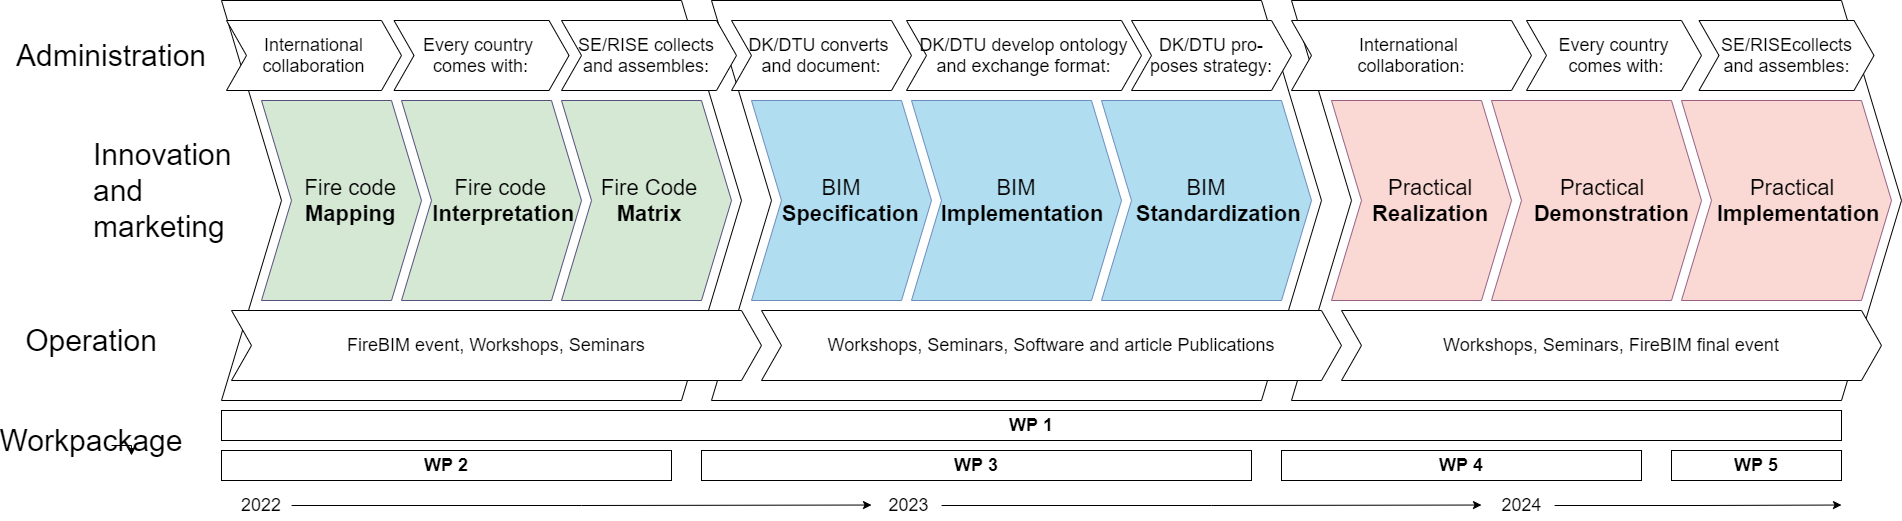

The diagram above was exported from draw.io. Its source (the exported page's mxGraphModel, read from the mxfile embedded in the PNG):
<mxGraphModel dx="2523" dy="829" grid="1" gridSize="10" guides="1" tooltips="1" connect="1" arrows="1" fold="1" page="1" pageScale="1" pageWidth="850" pageHeight="1100" math="0" shadow="0">
  <root>
    <mxCell id="0" />
    <mxCell id="1" parent="0" />
    <mxCell id="LbvQtDSeulyC5G_0_8Kj-1" value="" style="shape=step;perimeter=stepPerimeter;whiteSpace=wrap;html=1;fixedSize=1;size=60;" parent="1" vertex="1">
      <mxGeometry x="60" y="170" width="520" height="400" as="geometry" />
    </mxCell>
    <mxCell id="LbvQtDSeulyC5G_0_8Kj-3" value="&lt;div style=&quot;font-size: 22px&quot;&gt;&lt;span&gt;&amp;nbsp; &amp;nbsp; &amp;nbsp; Fire code&amp;nbsp; &amp;nbsp; &amp;nbsp; &amp;nbsp;&lt;b&gt;Mapping&lt;/b&gt;&lt;/span&gt;&lt;/div&gt;" style="shape=step;perimeter=stepPerimeter;whiteSpace=wrap;html=1;fixedSize=1;size=30;align=center;fillColor=#D5E8D4;strokeColor=#56517e;" parent="1" vertex="1">
      <mxGeometry x="100" y="270" width="160" height="200" as="geometry" />
    </mxCell>
    <mxCell id="LbvQtDSeulyC5G_0_8Kj-4" value="&lt;font style=&quot;font-size: 22px&quot;&gt;&amp;nbsp; &amp;nbsp; &amp;nbsp; &amp;nbsp; Fire code&amp;nbsp; &amp;nbsp; &amp;nbsp; &amp;nbsp; &amp;nbsp;&amp;nbsp;&lt;b&gt;Interpretation&lt;/b&gt;&lt;/font&gt;" style="shape=step;perimeter=stepPerimeter;whiteSpace=wrap;html=1;fixedSize=1;size=30;fillColor=#D5E8D4;strokeColor=#56517e;" parent="1" vertex="1">
      <mxGeometry x="240" y="270" width="180" height="200" as="geometry" />
    </mxCell>
    <mxCell id="LbvQtDSeulyC5G_0_8Kj-5" value="&lt;font style=&quot;font-size: 22px&quot;&gt;&amp;nbsp; &amp;nbsp; Fire Code&amp;nbsp; &amp;nbsp; &lt;b&gt;&amp;nbsp;Matrix&lt;/b&gt;&lt;/font&gt;" style="shape=step;perimeter=stepPerimeter;whiteSpace=wrap;html=1;fixedSize=1;size=30;fillColor=#D5E8D4;strokeColor=#56517e;" parent="1" vertex="1">
      <mxGeometry x="400" y="270" width="170" height="200" as="geometry" />
    </mxCell>
    <mxCell id="LbvQtDSeulyC5G_0_8Kj-7" value="" style="shape=step;perimeter=stepPerimeter;whiteSpace=wrap;html=1;fixedSize=1;size=60;" parent="1" vertex="1">
      <mxGeometry x="550" y="170" width="610" height="400" as="geometry" />
    </mxCell>
    <mxCell id="LbvQtDSeulyC5G_0_8Kj-8" value="&lt;div style=&quot;font-size: 22px&quot;&gt;&lt;font style=&quot;font-size: 22px&quot;&gt;BIM&lt;/font&gt;&lt;/div&gt;&lt;div style=&quot;font-size: 22px&quot;&gt;&lt;font style=&quot;font-size: 22px&quot;&gt;&amp;nbsp; &amp;nbsp;&lt;b&gt;Specification&lt;/b&gt;&lt;/font&gt;&lt;/div&gt;" style="shape=step;perimeter=stepPerimeter;whiteSpace=wrap;html=1;fixedSize=1;size=30;align=center;fillColor=#B1DDF0;strokeColor=#6c8ebf;" parent="1" vertex="1">
      <mxGeometry x="590" y="270" width="180" height="200" as="geometry" />
    </mxCell>
    <mxCell id="LbvQtDSeulyC5G_0_8Kj-9" value="&lt;font style=&quot;font-size: 22px&quot;&gt;&amp;nbsp; &amp;nbsp; &amp;nbsp; &amp;nbsp; &amp;nbsp; &amp;nbsp; &amp;nbsp;BIM&amp;nbsp; &amp;nbsp; &amp;nbsp; &amp;nbsp; &amp;nbsp; &amp;nbsp; &amp;nbsp; &amp;nbsp; &lt;b&gt;Implementation&lt;/b&gt;&lt;/font&gt;" style="shape=step;perimeter=stepPerimeter;whiteSpace=wrap;html=1;fixedSize=1;size=30;fillColor=#B1DDF0;strokeColor=#6c8ebf;" parent="1" vertex="1">
      <mxGeometry x="750" y="270" width="210" height="200" as="geometry" />
    </mxCell>
    <mxCell id="LbvQtDSeulyC5G_0_8Kj-11" value="&lt;font style=&quot;font-size: 22px&quot;&gt;&amp;nbsp; &amp;nbsp; &amp;nbsp; &amp;nbsp; &amp;nbsp; &amp;nbsp; &amp;nbsp;BIM&amp;nbsp; &amp;nbsp; &amp;nbsp; &amp;nbsp; &amp;nbsp; &amp;nbsp; &amp;nbsp; &amp;nbsp; &amp;nbsp;&amp;nbsp;&lt;b&gt;Standardization&lt;/b&gt;&lt;/font&gt;" style="shape=step;perimeter=stepPerimeter;whiteSpace=wrap;html=1;fixedSize=1;size=30;fillColor=#B1DDF0;strokeColor=#6c8ebf;" parent="1" vertex="1">
      <mxGeometry x="940" y="270" width="210" height="200" as="geometry" />
    </mxCell>
    <mxCell id="LbvQtDSeulyC5G_0_8Kj-13" value="" style="shape=step;perimeter=stepPerimeter;whiteSpace=wrap;html=1;fixedSize=1;size=60;" parent="1" vertex="1">
      <mxGeometry x="1130" y="170" width="610" height="400" as="geometry" />
    </mxCell>
    <mxCell id="LbvQtDSeulyC5G_0_8Kj-14" value="&lt;div style=&quot;font-size: 22px&quot;&gt;&lt;font style=&quot;font-size: 22px&quot;&gt;&amp;nbsp; &amp;nbsp;Practical&lt;/font&gt;&lt;/div&gt;&lt;div style=&quot;font-size: 22px&quot;&gt;&lt;font style=&quot;font-size: 22px&quot;&gt;&amp;nbsp; &amp;nbsp;&lt;b&gt;Realization&lt;/b&gt;&lt;/font&gt;&lt;/div&gt;" style="shape=step;perimeter=stepPerimeter;whiteSpace=wrap;html=1;fixedSize=1;size=30;align=center;fillColor=#FAD9D5;strokeColor=#996185;" parent="1" vertex="1">
      <mxGeometry x="1170" y="270" width="180" height="200" as="geometry" />
    </mxCell>
    <mxCell id="LbvQtDSeulyC5G_0_8Kj-15" value="&lt;font style=&quot;font-size: 22px&quot;&gt;&amp;nbsp; &amp;nbsp; &amp;nbsp; &amp;nbsp; &amp;nbsp; &amp;nbsp;Practical&amp;nbsp; &amp;nbsp; &amp;nbsp; &amp;nbsp; &amp;nbsp; &amp;nbsp; &amp;nbsp; &amp;nbsp;&lt;b&gt;Demonstration&lt;/b&gt;&lt;/font&gt;" style="shape=step;perimeter=stepPerimeter;whiteSpace=wrap;html=1;fixedSize=1;size=30;fillColor=#FAD9D5;strokeColor=#996185;" parent="1" vertex="1">
      <mxGeometry x="1330" y="270" width="210" height="200" as="geometry" />
    </mxCell>
    <mxCell id="LbvQtDSeulyC5G_0_8Kj-16" value="&lt;font style=&quot;font-size: 22px&quot;&gt;&amp;nbsp; &amp;nbsp; &amp;nbsp; &amp;nbsp; &amp;nbsp; &amp;nbsp;Practical&amp;nbsp; &amp;nbsp; &amp;nbsp; &amp;nbsp; &amp;nbsp; &amp;nbsp; &amp;nbsp;&amp;nbsp;&lt;b&gt;Implementation&lt;/b&gt;&lt;/font&gt;" style="shape=step;perimeter=stepPerimeter;whiteSpace=wrap;html=1;fixedSize=1;size=30;fillColor=#FAD9D5;strokeColor=#996185;" parent="1" vertex="1">
      <mxGeometry x="1520" y="270" width="210" height="200" as="geometry" />
    </mxCell>
    <mxCell id="LbvQtDSeulyC5G_0_8Kj-17" value="&lt;font style=&quot;font-size: 18px&quot;&gt;FireBIM event, Workshops, Seminars&lt;/font&gt;" style="shape=step;perimeter=stepPerimeter;whiteSpace=wrap;html=1;fixedSize=1;size=20;" parent="1" vertex="1">
      <mxGeometry x="70" y="480" width="530" height="70" as="geometry" />
    </mxCell>
    <mxCell id="LbvQtDSeulyC5G_0_8Kj-18" value="&lt;font style=&quot;font-size: 18px&quot;&gt;Workshops, Seminars, Software and article Publications&lt;/font&gt;" style="shape=step;perimeter=stepPerimeter;whiteSpace=wrap;html=1;fixedSize=1;size=20;" parent="1" vertex="1">
      <mxGeometry x="600" y="480" width="580" height="70" as="geometry" />
    </mxCell>
    <mxCell id="LbvQtDSeulyC5G_0_8Kj-19" value="&lt;font style=&quot;font-size: 18px&quot;&gt;Workshops, Seminars, FireBIM final event&lt;/font&gt;" style="shape=step;perimeter=stepPerimeter;whiteSpace=wrap;html=1;fixedSize=1;size=20;" parent="1" vertex="1">
      <mxGeometry x="1180" y="480" width="540" height="70" as="geometry" />
    </mxCell>
    <mxCell id="LbvQtDSeulyC5G_0_8Kj-23" value="&lt;font style=&quot;font-size: 18px&quot;&gt;International collaboration&lt;/font&gt;" style="shape=step;perimeter=stepPerimeter;whiteSpace=wrap;html=1;fixedSize=1;size=20;" parent="1" vertex="1">
      <mxGeometry x="65" y="190" width="175" height="70" as="geometry" />
    </mxCell>
    <mxCell id="LbvQtDSeulyC5G_0_8Kj-25" value="&lt;font style=&quot;font-size: 18px&quot;&gt;SE/RISE collects &lt;br&gt;and assembles:&amp;nbsp;&lt;/font&gt;" style="shape=step;perimeter=stepPerimeter;whiteSpace=wrap;html=1;fixedSize=1;size=20;" parent="1" vertex="1">
      <mxGeometry x="400" y="190" width="175" height="70" as="geometry" />
    </mxCell>
    <mxCell id="LbvQtDSeulyC5G_0_8Kj-26" value="&lt;font style=&quot;font-size: 18px&quot;&gt;Every country &lt;br&gt;comes with:&lt;/font&gt;" style="shape=step;perimeter=stepPerimeter;whiteSpace=wrap;html=1;fixedSize=1;size=20;" parent="1" vertex="1">
      <mxGeometry x="232.5" y="190" width="175" height="70" as="geometry" />
    </mxCell>
    <mxCell id="LbvQtDSeulyC5G_0_8Kj-27" value="&lt;font style=&quot;font-size: 18px&quot;&gt;DK/DTU converts &lt;br&gt;and document:&lt;/font&gt;" style="shape=step;perimeter=stepPerimeter;whiteSpace=wrap;html=1;fixedSize=1;size=20;" parent="1" vertex="1">
      <mxGeometry x="570" y="190" width="180" height="70" as="geometry" />
    </mxCell>
    <mxCell id="LbvQtDSeulyC5G_0_8Kj-28" value="&lt;font style=&quot;font-size: 18px&quot;&gt;DK/DTU develop ontology&lt;br&gt;and exchange format:&lt;/font&gt;" style="shape=step;perimeter=stepPerimeter;whiteSpace=wrap;html=1;fixedSize=1;size=20;" parent="1" vertex="1">
      <mxGeometry x="745" y="190" width="235" height="70" as="geometry" />
    </mxCell>
    <mxCell id="LbvQtDSeulyC5G_0_8Kj-29" value="&lt;font style=&quot;font-size: 18px&quot;&gt;DK/DTU pro-&lt;br&gt;poses strategy:&lt;/font&gt;" style="shape=step;perimeter=stepPerimeter;whiteSpace=wrap;html=1;fixedSize=1;size=20;" parent="1" vertex="1">
      <mxGeometry x="970" y="190" width="160" height="70" as="geometry" />
    </mxCell>
    <mxCell id="LbvQtDSeulyC5G_0_8Kj-30" value="&lt;font style=&quot;font-size: 18px&quot;&gt;International &lt;br&gt;collaboration:&lt;/font&gt;" style="shape=step;perimeter=stepPerimeter;whiteSpace=wrap;html=1;fixedSize=1;size=20;" parent="1" vertex="1">
      <mxGeometry x="1130" y="190" width="240" height="70" as="geometry" />
    </mxCell>
    <mxCell id="LbvQtDSeulyC5G_0_8Kj-31" value="&lt;font style=&quot;font-size: 18px&quot;&gt;Every country&lt;br&gt;&amp;nbsp;comes with:&lt;/font&gt;" style="shape=step;perimeter=stepPerimeter;whiteSpace=wrap;html=1;fixedSize=1;size=20;" parent="1" vertex="1">
      <mxGeometry x="1365" y="190" width="175" height="70" as="geometry" />
    </mxCell>
    <mxCell id="LbvQtDSeulyC5G_0_8Kj-32" value="&lt;font style=&quot;font-size: 18px&quot;&gt;SE/RISEcollects&lt;br&gt;&amp;nbsp;and assembles:&amp;nbsp;&lt;/font&gt;" style="shape=step;perimeter=stepPerimeter;whiteSpace=wrap;html=1;fixedSize=1;size=20;" parent="1" vertex="1">
      <mxGeometry x="1537.5" y="190" width="175" height="70" as="geometry" />
    </mxCell>
    <mxCell id="LbvQtDSeulyC5G_0_8Kj-35" value="&lt;font style=&quot;font-size: 30px&quot;&gt;Administration&lt;/font&gt;" style="text;html=1;strokeColor=none;fillColor=none;align=center;verticalAlign=middle;whiteSpace=wrap;rounded=0;" parent="1" vertex="1">
      <mxGeometry x="-70" y="215" width="40" height="20" as="geometry" />
    </mxCell>
    <mxCell id="LbvQtDSeulyC5G_0_8Kj-43" value="&lt;div&gt;&lt;span style=&quot;font-size: 30px&quot;&gt;Innovation and marketing&lt;/span&gt;&lt;/div&gt;" style="text;html=1;strokeColor=none;fillColor=none;align=left;verticalAlign=middle;whiteSpace=wrap;rounded=0;" parent="1" vertex="1">
      <mxGeometry x="-70" y="350" width="40" height="20" as="geometry" />
    </mxCell>
    <mxCell id="LbvQtDSeulyC5G_0_8Kj-44" value="&lt;font style=&quot;font-size: 30px&quot;&gt;Operation&lt;/font&gt;" style="text;html=1;strokeColor=none;fillColor=none;align=center;verticalAlign=middle;whiteSpace=wrap;rounded=0;" parent="1" vertex="1">
      <mxGeometry x="-90" y="500" width="40" height="20" as="geometry" />
    </mxCell>
    <mxCell id="XQZFtmUjKF8SVb1kRs2g-2" value="&lt;font style=&quot;font-size: 18px&quot;&gt;&lt;b&gt;WP 1&lt;br&gt;&lt;/b&gt;&lt;/font&gt;" style="rounded=0;whiteSpace=wrap;html=1;fillColor=#FFFFFF;" vertex="1" parent="1">
      <mxGeometry x="60" y="580" width="1620" height="30" as="geometry" />
    </mxCell>
    <mxCell id="XQZFtmUjKF8SVb1kRs2g-4" value="&lt;font style=&quot;font-size: 18px&quot;&gt;&lt;b&gt;WP 2&lt;br&gt;&lt;/b&gt;&lt;/font&gt;" style="rounded=0;whiteSpace=wrap;html=1;fillColor=#FFFFFF;" vertex="1" parent="1">
      <mxGeometry x="60" y="620" width="450" height="30" as="geometry" />
    </mxCell>
    <mxCell id="XQZFtmUjKF8SVb1kRs2g-5" value="&lt;font style=&quot;font-size: 18px&quot;&gt;&lt;b&gt;WP 3&lt;br&gt;&lt;/b&gt;&lt;/font&gt;" style="rounded=0;whiteSpace=wrap;html=1;fillColor=#FFFFFF;" vertex="1" parent="1">
      <mxGeometry x="540" y="620" width="550" height="30" as="geometry" />
    </mxCell>
    <mxCell id="XQZFtmUjKF8SVb1kRs2g-6" value="&lt;font style=&quot;font-size: 18px&quot;&gt;&lt;b&gt;WP 4&lt;br&gt;&lt;/b&gt;&lt;/font&gt;" style="rounded=0;whiteSpace=wrap;html=1;fillColor=#FFFFFF;" vertex="1" parent="1">
      <mxGeometry x="1120" y="620" width="360" height="30" as="geometry" />
    </mxCell>
    <mxCell id="XQZFtmUjKF8SVb1kRs2g-7" value="&lt;font style=&quot;font-size: 18px&quot;&gt;&lt;b&gt;WP 5&lt;br&gt;&lt;/b&gt;&lt;/font&gt;" style="rounded=0;whiteSpace=wrap;html=1;fillColor=#FFFFFF;" vertex="1" parent="1">
      <mxGeometry x="1510" y="620" width="170" height="30" as="geometry" />
    </mxCell>
    <mxCell id="XQZFtmUjKF8SVb1kRs2g-11" style="edgeStyle=orthogonalEdgeStyle;rounded=0;orthogonalLoop=1;jettySize=auto;html=1;exitX=1;exitY=0.75;exitDx=0;exitDy=0;" edge="1" parent="1" source="XQZFtmUjKF8SVb1kRs2g-10">
      <mxGeometry relative="1" as="geometry">
        <mxPoint x="-30" y="625" as="targetPoint" />
      </mxGeometry>
    </mxCell>
    <mxCell id="XQZFtmUjKF8SVb1kRs2g-10" value="&lt;font style=&quot;font-size: 30px&quot;&gt;Workpackage&lt;/font&gt;" style="text;html=1;strokeColor=none;fillColor=none;align=center;verticalAlign=middle;whiteSpace=wrap;rounded=0;" vertex="1" parent="1">
      <mxGeometry x="-90" y="600" width="40" height="20" as="geometry" />
    </mxCell>
    <mxCell id="XQZFtmUjKF8SVb1kRs2g-18" style="edgeStyle=orthogonalEdgeStyle;rounded=0;orthogonalLoop=1;jettySize=auto;html=1;exitX=1;exitY=0.5;exitDx=0;exitDy=0;" edge="1" parent="1" source="XQZFtmUjKF8SVb1kRs2g-12">
      <mxGeometry relative="1" as="geometry">
        <mxPoint x="709.9999999999995" y="674.5294117647059" as="targetPoint" />
      </mxGeometry>
    </mxCell>
    <mxCell id="XQZFtmUjKF8SVb1kRs2g-12" value="&lt;font style=&quot;font-size: 18px&quot;&gt;2022&lt;/font&gt;" style="shape=step;perimeter=stepPerimeter;whiteSpace=wrap;html=1;fixedSize=1;size=20;strokeColor=none;" vertex="1" parent="1">
      <mxGeometry x="70" y="660" width="60" height="30" as="geometry" />
    </mxCell>
    <mxCell id="XQZFtmUjKF8SVb1kRs2g-19" style="edgeStyle=orthogonalEdgeStyle;rounded=0;orthogonalLoop=1;jettySize=auto;html=1;exitX=1;exitY=0.5;exitDx=0;exitDy=0;" edge="1" parent="1" source="XQZFtmUjKF8SVb1kRs2g-13">
      <mxGeometry relative="1" as="geometry">
        <mxPoint x="1320" y="674.5294117647059" as="targetPoint" />
      </mxGeometry>
    </mxCell>
    <mxCell id="XQZFtmUjKF8SVb1kRs2g-13" value="&lt;font style=&quot;font-size: 18px&quot;&gt;2023&lt;/font&gt;" style="shape=step;perimeter=stepPerimeter;whiteSpace=wrap;html=1;fixedSize=1;size=20;strokeColor=none;" vertex="1" parent="1">
      <mxGeometry x="715" y="660" width="65" height="30" as="geometry" />
    </mxCell>
    <mxCell id="XQZFtmUjKF8SVb1kRs2g-21" style="edgeStyle=orthogonalEdgeStyle;rounded=0;orthogonalLoop=1;jettySize=auto;html=1;exitX=1;exitY=0.5;exitDx=0;exitDy=0;" edge="1" parent="1" source="XQZFtmUjKF8SVb1kRs2g-15">
      <mxGeometry relative="1" as="geometry">
        <mxPoint x="1680" y="674.5294117647059" as="targetPoint" />
      </mxGeometry>
    </mxCell>
    <mxCell id="XQZFtmUjKF8SVb1kRs2g-15" value="&lt;font style=&quot;font-size: 18px&quot;&gt;2024&lt;/font&gt;" style="shape=step;perimeter=stepPerimeter;whiteSpace=wrap;html=1;fixedSize=1;size=20;strokeColor=none;" vertex="1" parent="1">
      <mxGeometry x="1328" y="660" width="65" height="30" as="geometry" />
    </mxCell>
  </root>
</mxGraphModel>